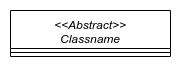

The diagram above was exported from draw.io. Its source (the exported page's mxGraphModel, read from the mxfile embedded in the PNG):
<mxGraphModel dx="1422" dy="803" grid="1" gridSize="10" guides="1" tooltips="1" connect="1" arrows="1" fold="1" page="1" pageScale="1" pageWidth="850" pageHeight="1100" math="0" shadow="0">
  <root>
    <mxCell id="0" />
    <mxCell id="1" parent="0" />
    <mxCell id="65020c0c218fb5ad-1" value="&lt;&lt;Abstract&gt;&gt;&#10;Classname" style="swimlane;fontStyle=2;align=center;verticalAlign=top;childLayout=stackLayout;horizontal=1;startSize=38;horizontalStack=0;resizeParent=1;resizeParentMax=0;resizeLast=0;collapsible=1;marginBottom=0;" parent="1" vertex="1">
      <mxGeometry x="40" y="40" width="160" height="46" as="geometry" />
    </mxCell>
    <mxCell id="65020c0c218fb5ad-3" value="" style="line;strokeWidth=1;fillColor=none;align=left;verticalAlign=middle;spacingTop=-1;spacingLeft=3;spacingRight=3;rotatable=0;labelPosition=right;points=[];portConstraint=eastwest;" parent="65020c0c218fb5ad-1" vertex="1">
      <mxGeometry y="38" width="160" height="8" as="geometry" />
    </mxCell>
  </root>
</mxGraphModel>